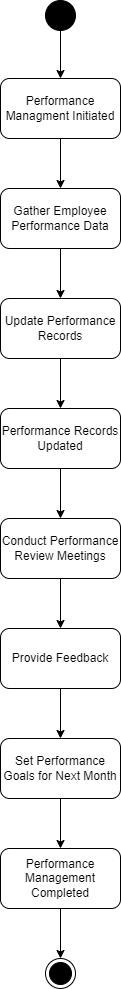

The diagram above was exported from draw.io. Its source (the exported page's mxGraphModel, read from the mxfile embedded in the PNG):
<mxGraphModel dx="2074" dy="1144" grid="1" gridSize="10" guides="1" tooltips="1" connect="1" arrows="1" fold="1" page="1" pageScale="1" pageWidth="850" pageHeight="1100" background="#ffffff" math="0" shadow="0">
  <root>
    <mxCell id="0" />
    <mxCell id="1" parent="0" />
    <mxCell id="kVj-EiCJ6cz-r8lEmF65-19" style="edgeStyle=orthogonalEdgeStyle;rounded=0;orthogonalLoop=1;jettySize=auto;html=1;exitX=0.5;exitY=1;exitDx=0;exitDy=0;entryX=0.5;entryY=0;entryDx=0;entryDy=0;" edge="1" parent="1" source="kVj-EiCJ6cz-r8lEmF65-17" target="kVj-EiCJ6cz-r8lEmF65-18">
      <mxGeometry relative="1" as="geometry" />
    </mxCell>
    <mxCell id="kVj-EiCJ6cz-r8lEmF65-17" value="" style="ellipse;fillColor=strokeColor;html=1;" vertex="1" parent="1">
      <mxGeometry x="320" y="42" width="30" height="30" as="geometry" />
    </mxCell>
    <mxCell id="kVj-EiCJ6cz-r8lEmF65-21" style="edgeStyle=orthogonalEdgeStyle;rounded=0;orthogonalLoop=1;jettySize=auto;html=1;exitX=0.5;exitY=1;exitDx=0;exitDy=0;" edge="1" parent="1" source="kVj-EiCJ6cz-r8lEmF65-18" target="kVj-EiCJ6cz-r8lEmF65-20">
      <mxGeometry relative="1" as="geometry" />
    </mxCell>
    <mxCell id="kVj-EiCJ6cz-r8lEmF65-18" value="Performance Managment Initiated" style="rounded=1;whiteSpace=wrap;html=1;" vertex="1" parent="1">
      <mxGeometry x="275" y="120" width="120" height="60" as="geometry" />
    </mxCell>
    <mxCell id="kVj-EiCJ6cz-r8lEmF65-23" value="" style="edgeStyle=orthogonalEdgeStyle;rounded=0;orthogonalLoop=1;jettySize=auto;html=1;" edge="1" parent="1" source="kVj-EiCJ6cz-r8lEmF65-20" target="kVj-EiCJ6cz-r8lEmF65-22">
      <mxGeometry relative="1" as="geometry" />
    </mxCell>
    <mxCell id="kVj-EiCJ6cz-r8lEmF65-20" value="Gather Employee Performance Data" style="rounded=1;whiteSpace=wrap;html=1;" vertex="1" parent="1">
      <mxGeometry x="275" y="230" width="120" height="60" as="geometry" />
    </mxCell>
    <mxCell id="kVj-EiCJ6cz-r8lEmF65-25" value="" style="edgeStyle=orthogonalEdgeStyle;rounded=0;orthogonalLoop=1;jettySize=auto;html=1;" edge="1" parent="1" source="kVj-EiCJ6cz-r8lEmF65-22" target="kVj-EiCJ6cz-r8lEmF65-24">
      <mxGeometry relative="1" as="geometry" />
    </mxCell>
    <mxCell id="kVj-EiCJ6cz-r8lEmF65-22" value="Update Performance Records" style="whiteSpace=wrap;html=1;rounded=1;" vertex="1" parent="1">
      <mxGeometry x="275" y="340" width="120" height="60" as="geometry" />
    </mxCell>
    <mxCell id="kVj-EiCJ6cz-r8lEmF65-27" value="" style="edgeStyle=orthogonalEdgeStyle;rounded=0;orthogonalLoop=1;jettySize=auto;html=1;" edge="1" parent="1" source="kVj-EiCJ6cz-r8lEmF65-24" target="kVj-EiCJ6cz-r8lEmF65-26">
      <mxGeometry relative="1" as="geometry" />
    </mxCell>
    <mxCell id="kVj-EiCJ6cz-r8lEmF65-24" value="Performance Records Updated" style="whiteSpace=wrap;html=1;rounded=1;" vertex="1" parent="1">
      <mxGeometry x="275" y="450" width="120" height="60" as="geometry" />
    </mxCell>
    <mxCell id="kVj-EiCJ6cz-r8lEmF65-29" value="" style="edgeStyle=orthogonalEdgeStyle;rounded=0;orthogonalLoop=1;jettySize=auto;html=1;" edge="1" parent="1" source="kVj-EiCJ6cz-r8lEmF65-26" target="kVj-EiCJ6cz-r8lEmF65-28">
      <mxGeometry relative="1" as="geometry" />
    </mxCell>
    <mxCell id="kVj-EiCJ6cz-r8lEmF65-26" value="Conduct Performance Review Meetings" style="whiteSpace=wrap;html=1;rounded=1;" vertex="1" parent="1">
      <mxGeometry x="275" y="560" width="120" height="60" as="geometry" />
    </mxCell>
    <mxCell id="kVj-EiCJ6cz-r8lEmF65-31" value="" style="edgeStyle=orthogonalEdgeStyle;rounded=0;orthogonalLoop=1;jettySize=auto;html=1;" edge="1" parent="1" source="kVj-EiCJ6cz-r8lEmF65-28" target="kVj-EiCJ6cz-r8lEmF65-30">
      <mxGeometry relative="1" as="geometry" />
    </mxCell>
    <mxCell id="kVj-EiCJ6cz-r8lEmF65-28" value="Provide Feedback" style="whiteSpace=wrap;html=1;rounded=1;" vertex="1" parent="1">
      <mxGeometry x="275" y="670" width="120" height="60" as="geometry" />
    </mxCell>
    <mxCell id="kVj-EiCJ6cz-r8lEmF65-33" value="" style="edgeStyle=orthogonalEdgeStyle;rounded=0;orthogonalLoop=1;jettySize=auto;html=1;" edge="1" parent="1" source="kVj-EiCJ6cz-r8lEmF65-30" target="kVj-EiCJ6cz-r8lEmF65-32">
      <mxGeometry relative="1" as="geometry" />
    </mxCell>
    <mxCell id="kVj-EiCJ6cz-r8lEmF65-30" value="Set Performance Goals for Next Month" style="whiteSpace=wrap;html=1;rounded=1;" vertex="1" parent="1">
      <mxGeometry x="275" y="780" width="120" height="60" as="geometry" />
    </mxCell>
    <mxCell id="kVj-EiCJ6cz-r8lEmF65-35" style="edgeStyle=orthogonalEdgeStyle;rounded=0;orthogonalLoop=1;jettySize=auto;html=1;exitX=0.5;exitY=1;exitDx=0;exitDy=0;entryX=0.5;entryY=0;entryDx=0;entryDy=0;" edge="1" parent="1" source="kVj-EiCJ6cz-r8lEmF65-32" target="kVj-EiCJ6cz-r8lEmF65-34">
      <mxGeometry relative="1" as="geometry" />
    </mxCell>
    <mxCell id="kVj-EiCJ6cz-r8lEmF65-32" value="Performance Management Completed" style="whiteSpace=wrap;html=1;rounded=1;" vertex="1" parent="1">
      <mxGeometry x="275" y="890" width="120" height="60" as="geometry" />
    </mxCell>
    <mxCell id="kVj-EiCJ6cz-r8lEmF65-34" value="" style="ellipse;html=1;shape=endState;fillColor=strokeColor;" vertex="1" parent="1">
      <mxGeometry x="320" y="1000" width="30" height="30" as="geometry" />
    </mxCell>
  </root>
</mxGraphModel>